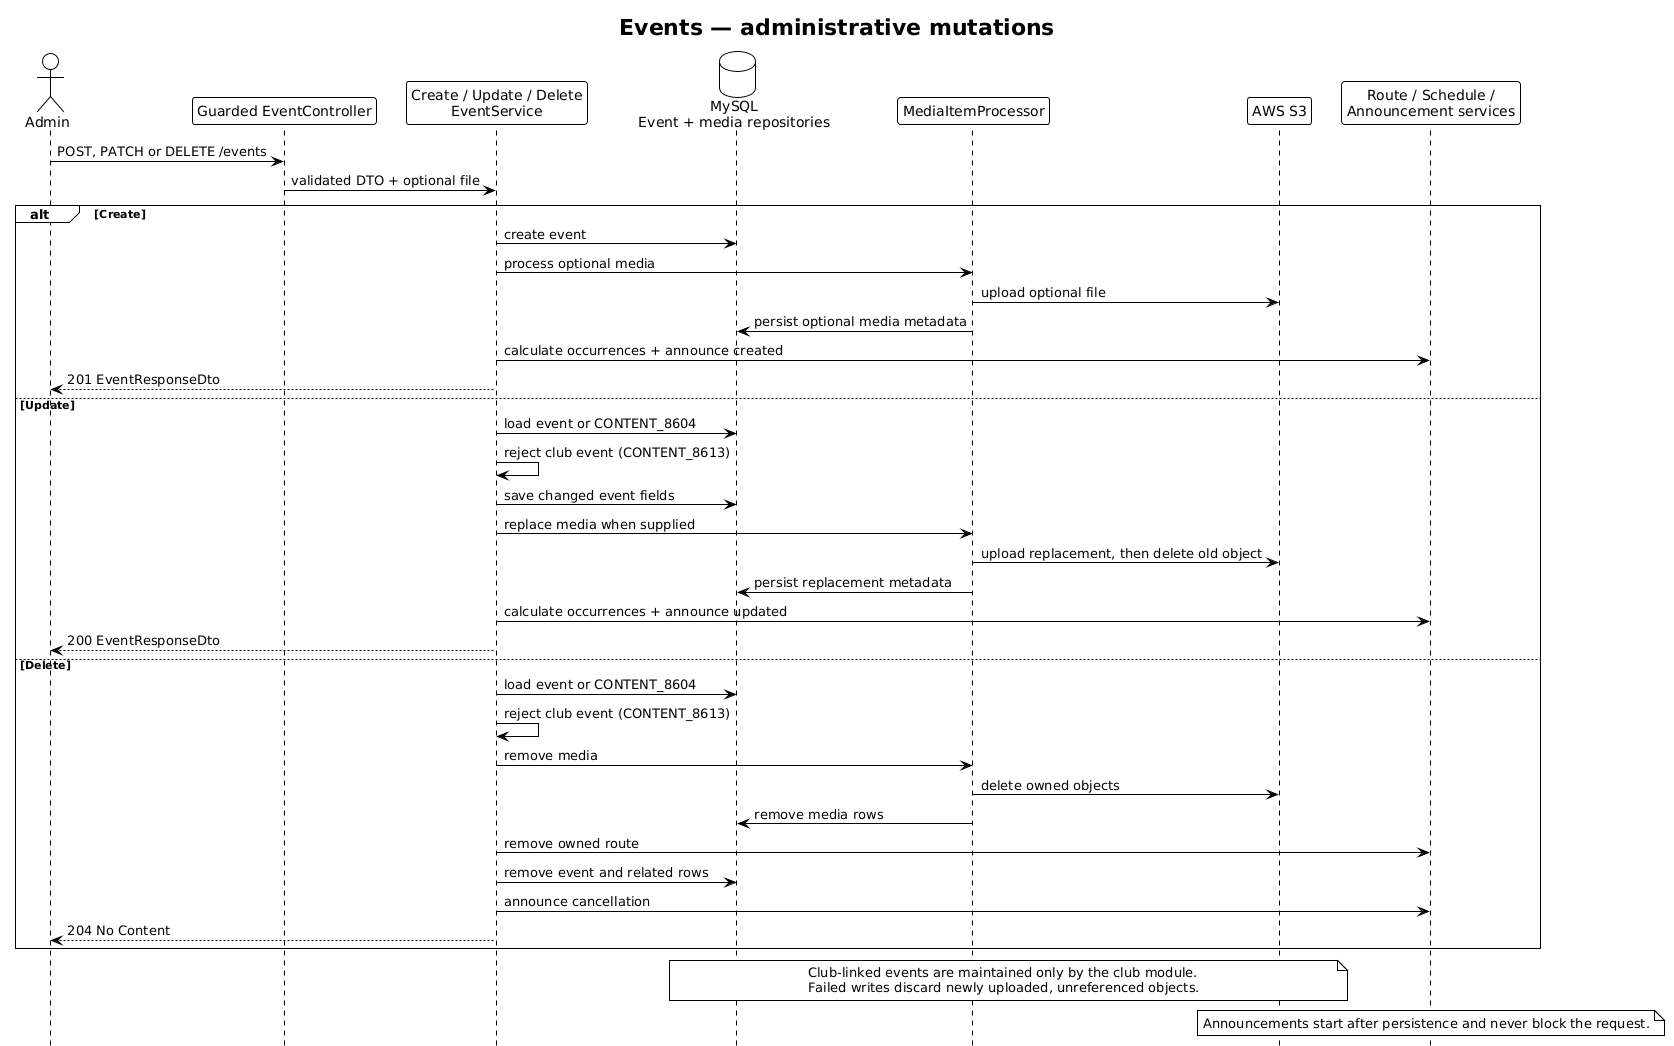

The diagram above was rendered by PlantUML. Its source (embedded in the PNG):
@startuml Events Management Flow - Clubinho NIB API
!theme plain
hide footbox

title Events — administrative mutations

actor Admin as admin
participant "Guarded EventController" as controller
participant "Create / Update / Delete\nEventService" as service
database "MySQL\nEvent + media repositories" as db
participant MediaItemProcessor as media
participant "AWS S3" as s3
participant "Route / Schedule /\nAnnouncement services" as support

admin -> controller : POST, PATCH or DELETE /events
controller -> service : validated DTO + optional file

alt Create
  service -> db : create event
  service -> media : process optional media
  media -> s3 : upload optional file
  media -> db : persist optional media metadata
  service -> support : calculate occurrences + announce created
  service --> admin : 201 EventResponseDto
else Update
  service -> db : load event or CONTENT_8604
  service -> service : reject club event (CONTENT_8613)
  service -> db : save changed event fields
  service -> media : replace media when supplied
  media -> s3 : upload replacement, then delete old object
  media -> db : persist replacement metadata
  service -> support : calculate occurrences + announce updated
  service --> admin : 200 EventResponseDto
else Delete
  service -> db : load event or CONTENT_8604
  service -> service : reject club event (CONTENT_8613)
  service -> media : remove media
  media -> s3 : delete owned objects
  media -> db : remove media rows
  service -> support : remove owned route
  service -> db : remove event and related rows
  service -> support : announce cancellation
  service --> admin : 204 No Content
end

note over db, s3
  Club-linked events are maintained only by the club module.
  Failed writes discard newly uploaded, unreferenced objects.
end note

note over support
  Announcements start after persistence and never block the request.
end note

@enduml